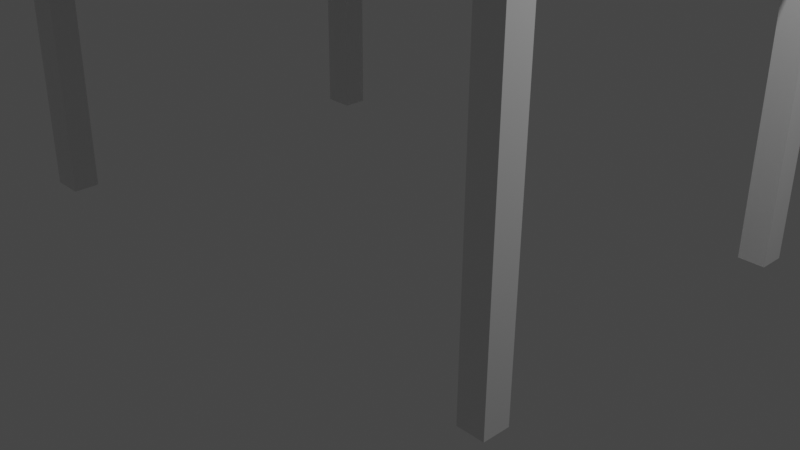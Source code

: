 # Source: table.blend  (saved by Blender 2.83.18; exported with 4.5.12 LTS)
import bpy
from mathutils import Matrix  # noqa: F401  (used for matrix-valued properties, if any)

bpy.ops.wm.read_factory_settings(use_empty=True)
scene = bpy.context.scene
scene.name = 'Scene'

# ---- collections
col_collection = bpy.data.collections.new('Collection'); scene.collection.children.link(col_collection)

# ---- materials (node trees are filled in below, after node groups)
mat_material = bpy.data.materials.new('Material')
mat_material.alpha_threshold = 0.0
mat_material.use_transparent_shadow = False
mat_material.line_color = (0.0, 0.0, 0.0, 1.0)

# ---- material node trees
mat_material.use_nodes = True; mat_material.node_tree.nodes.clear()
_N = mat_material.node_tree.nodes; _L = mat_material.node_tree.links
n0 = _N.new('ShaderNodeOutputMaterial'); n0.name = 'Material Output'; n0.location = (300, 300)
n1 = _N.new('ShaderNodeBsdfPrincipled'); n1.name = 'Principled BSDF'; n1.location = (10, 300)
n1.distribution = 'GGX'
n1.subsurface_method = 'BURLEY'
n1.inputs[2].default_value = 0.4
n1.inputs[3].default_value = 1.45
n1.inputs[27].default_value = (0.0, 0.0, 0.0, 1.0)
n1.inputs[28].default_value = 1.0
_L.new(n1.outputs[0], n0.inputs[0])
n0.is_active_output = True

# ---- world
world_world = bpy.data.worlds.new('World'); scene.world = world_world
world_world.use_nodes = True; world_world.node_tree.nodes.clear()
_N = world_world.node_tree.nodes; _L = world_world.node_tree.links
n0 = _N.new('ShaderNodeOutputWorld'); n0.name = 'World Output'; n0.location = (300, 300)
n1 = _N.new('ShaderNodeBackground'); n1.name = 'Background'; n1.location = (10, 300)
n1.inputs[0].default_value = (0.05088, 0.05088, 0.05088, 1.0)
_L.new(n1.outputs[0], n0.inputs[0])
n0.is_active_output = True
world_world.color = (0.05088, 0.05088, 0.05088)
world_world.use_sun_shadow = False
world_world.sun_shadow_jitter_overblur = 0.0

# ---- cameras
cam_camera = bpy.data.cameras.new('Camera')
cam_camera.clip_end = 100.0
cam_camera.ortho_scale = 7.314

# ---- lights
light_light = bpy.data.lights.new('Light', 'POINT')
light_light.transmission_factor = 0.0
light_light.energy = 1000.0
light_light.shadow_soft_size = 0.1
light_light.shadow_maximum_resolution = 0.006
light_light.use_absolute_resolution = True

# ---- meshes
me_cube = bpy.data.meshes.new('Cube')
me_cube.from_pydata([(1.0, 1.0, 1.0), (1.0, 1.0, -1.0), (1.0, -1.0, 1.0), (1.0, -1.0, -1.0), (-1.0, 1.0, 1.0), (-1.0, 1.0, -1.0), (-1.0, -1.0, 1.0), (-1.0, -1.0, -1.0), (0.9125, 1.0, -1.0), (-0.8929, 1.0, -1.0), (0.9125, -1.0, 1.0), (-0.8929, -1.0, 1.0), (-0.8929, -1.0, -1.0), (0.9125, -1.0, -1.0), (-0.8929, 1.0, 1.0), (0.9125, 1.0, 1.0), (-1.0, 0.8679, -1.0), (-1.0, -0.8679, -1.0), (1.0, 0.8679, 1.0), (1.0, -0.8679, 1.0), (-1.0, -0.8679, 1.0), (-1.0, 0.8679, 1.0), (1.0, -0.8679, -1.0), (1.0, 0.8679, -1.0), (-0.8929, 0.8679, -1.0), (-0.8929, -0.8679, -1.0), (0.9125, 0.8679, -1.0), (0.9125, -0.8679, -1.0), (0.9125, 0.8679, 1.0), (0.9125, -0.8679, 1.0), (-0.8929, 0.8679, 1.0), (-0.8929, -0.8679, 1.0), (-1.012, -0.8679, -48.64), (-1.012, -1.0, -48.64), (-0.9051, 1.0, -48.64), (-1.012, 1.0, -48.64), (0.9878, 1.0, -46.64), (0.9878, 1.0, -48.64), (-1.012, -1.0, -46.64), (-1.012, 1.0, -46.64), (0.9003, -1.0, -48.64), (0.9878, -1.0, -48.64), (-1.012, 0.8679, -46.64), (0.9878, 0.8679, -48.64), (0.9003, 1.0, -48.64), (-0.9051, -1.0, -48.64), (-0.9051, 1.0, -46.64), (-0.9051, -0.8679, -48.64), (0.9003, -0.8679, -48.64), (-1.012, 0.8679, -48.64), (-1.012, -0.8679, -46.64), (0.9878, -0.8679, -48.64), (-0.9051, 0.8679, -48.64), (0.9003, 0.8679, -48.64)], [], [(31, 20, 6, 11), (12, 11, 6, 7), (25, 12, 45, 47), (17, 25, 47, 32), (22, 19, 2, 3), (8, 15, 0, 1), (5, 4, 14, 9), (9, 14, 15, 8), (9, 24, 52, 34), (25, 27, 13, 12), (3, 2, 10, 13), (13, 10, 11, 12), (19, 29, 10, 2), (29, 31, 11, 10), (15, 14, 30, 28), (28, 30, 31, 29), (0, 15, 28, 18), (18, 28, 29, 19), (9, 8, 26, 24), (24, 26, 27, 25), (24, 16, 49, 52), (16, 24, 25, 17), (1, 0, 18, 23), (23, 18, 19, 22), (14, 9, 34, 46), (26, 23, 22, 27), (16, 21, 42, 49), (17, 20, 21, 16), (14, 4, 21, 30), (30, 21, 20, 31), (49, 42, 39, 35), (48, 51, 41, 40), (32, 47, 45, 33), (35, 34, 52, 49), (44, 37, 43, 53), (33, 38, 50, 32), (3, 13, 40, 41), (13, 27, 48, 40), (26, 8, 44, 53), (5, 9, 34, 35), (12, 7, 33, 45), (21, 4, 39, 42), (0, 1, 37, 36), (23, 26, 53, 43), (6, 20, 50, 38), (7, 6, 38, 33), (27, 22, 51, 48), (1, 23, 43, 37), (20, 17, 32, 50), (22, 3, 41, 51), (8, 1, 37, 44), (4, 5, 35, 39)])
_uv = me_cube.uv_layers.new(name='UVMap')
_uv.uv.foreach_set('vector', [0.7904, 0.6667, 0.875, 0.6667, 0.875, 0.75, 0.7904, 0.75, 0.375, 0.9154, 0.625, 0.9154, 0.625, 1.0, 0.375, 1.0, 0.2096, 0.6667, 0.2096, 0.75, 0.2096, 0.75, 0.2096, 0.6667, 0.125, 0.6667, 0.2096, 0.6667, 0.2096, 0.6667, 0.125, 0.6667, 0.375, 0.6667, 0.625, 0.6667, 0.625, 0.75, 0.375, 0.75, 0.375, 0.4179, 0.625, 0.4179, 0.625, 0.5, 0.375, 0.5, 0.375, 0.25, 0.625, 0.25, 0.625, 0.3346, 0.375, 0.3346, 0.375, 0.3346, 0.625, 0.3346, 0.625, 0.4179, 0.375, 0.4179, 0.2096, 0.5, 0.2096, 0.5833, 0.2096, 0.5833, 0.2096, 0.5, 0.2096, 0.6667, 0.2929, 0.6667, 0.2929, 0.75, 0.2096, 0.75, 0.375, 0.75, 0.625, 0.75, 0.625, 0.8321, 0.375, 0.8321, 0.375, 0.8321, 0.625, 0.8321, 0.625, 0.9154, 0.375, 0.9154, 0.625, 0.6667, 0.7071, 0.6667, 0.7071, 0.75, 0.625, 0.75, 0.7071, 0.6667, 0.7904, 0.6667, 0.7904, 0.75, 0.7071, 0.75, 0.7071, 0.5, 0.7904, 0.5, 0.7904, 0.5833, 0.7071, 0.5833, 0.7071, 0.5833, 0.7904, 0.5833, 0.7904, 0.6667, 0.7071, 0.6667, 0.625, 0.5, 0.7071, 0.5, 0.7071, 0.5833, 0.625, 0.5833, 0.625, 0.5833, 0.7071, 0.5833, 0.7071, 0.6667, 0.625, 0.6667, 0.2096, 0.5, 0.2929, 0.5, 0.2929, 0.5833, 0.2096, 0.5833, 0.2096, 0.5833, 0.2929, 0.5833, 0.2929, 0.6667, 0.2096, 0.6667, 0.2096, 0.5833, 0.125, 0.5833, 0.125, 0.5833, 0.2096, 0.5833, 0.125, 0.5833, 0.2096, 0.5833, 0.2096, 0.6667, 0.125, 0.6667, 0.375, 0.5, 0.625, 0.5, 0.625, 0.5833, 0.375, 0.5833, 0.375, 0.5833, 0.625, 0.5833, 0.625, 0.6667, 0.375, 0.6667, 0.625, 0.3346, 0.375, 0.3346, 0.375, 0.3346, 0.625, 0.3346, 0.2929, 0.5833, 0.375, 0.5833, 0.375, 0.6667, 0.2929, 0.6667, 0.375, 0.1667, 0.625, 0.1667, 0.625, 0.1667, 0.375, 0.1667, 0.375, 0.08333, 0.625, 0.08333, 0.625, 0.1667, 0.375, 0.1667, 0.7904, 0.5, 0.875, 0.5, 0.875, 0.5833, 0.7904, 0.5833, 0.7904, 0.5833, 0.875, 0.5833, 0.875, 0.6667, 0.7904, 0.6667, 0.375, 0.1667, 0.625, 0.1667, 0.625, 0.25, 0.375, 0.25, 0.2929, 0.6667, 0.375, 0.6667, 0.375, 0.75, 0.2929, 0.75, 0.125, 0.6667, 0.2096, 0.6667, 0.2096, 0.75, 0.125, 0.75, 0.125, 0.5, 0.2096, 0.5, 0.2096, 0.5833, 0.125, 0.5833, 0.2929, 0.5, 0.375, 0.5, 0.375, 0.5833, 0.2929, 0.5833, 0.375, 0.0, 0.625, 0.0, 0.625, 0.08333, 0.375, 0.08333, 0.375, 0.75, 0.375, 0.8321, 0.375, 0.8321, 0.375, 0.75, 0.2929, 0.75, 0.2929, 0.6667, 0.2929, 0.6667, 0.2929, 0.75, 0.2929, 0.5833, 0.2929, 0.5, 0.2929, 0.5, 0.2929, 0.5833, 0.375, 0.25, 0.375, 0.3346, 0.375, 0.3346, 0.375, 0.25, 0.375, 0.9154, 0.375, 1.0, 0.375, 1.0, 0.375, 0.9154, 0.875, 0.5833, 0.875, 0.5, 0.875, 0.5, 0.875, 0.5833, 0.625, 0.5, 0.375, 0.5, 0.375, 0.5, 0.625, 0.5, 0.375, 0.5833, 0.2929, 0.5833, 0.2929, 0.5833, 0.375, 0.5833, 0.875, 0.75, 0.875, 0.6667, 0.875, 0.6667, 0.875, 0.75, 0.375, 1.0, 0.625, 1.0, 0.625, 1.0, 0.375, 1.0, 0.2929, 0.6667, 0.375, 0.6667, 0.375, 0.6667, 0.2929, 0.6667, 0.375, 0.5, 0.375, 0.5833, 0.375, 0.5833, 0.375, 0.5, 0.625, 0.08333, 0.375, 0.08333, 0.375, 0.08333, 0.625, 0.08333, 0.375, 0.6667, 0.375, 0.75, 0.375, 0.75, 0.375, 0.6667, 0.375, 0.4179, 0.375, 0.5, 0.375, 0.5, 0.375, 0.4179, 0.625, 0.25, 0.375, 0.25, 0.375, 0.25, 0.625, 0.25])
_ca = me_cube.color_attributes.new('Coul', 'BYTE_COLOR', 'CORNER')
_ca.data.foreach_set('color', [1.0, 1.0, 1.0, 1.0, 1.0, 1.0, 1.0, 1.0, 1.0, 1.0, 1.0, 1.0, 1.0, 1.0, 1.0, 1.0, 1.0, 1.0, 1.0, 1.0, 1.0, 1.0, 1.0, 1.0, 1.0, 1.0, 1.0, 1.0, 1.0, 1.0, 1.0, 1.0, 1.0, 1.0, 1.0, 1.0, 1.0, 1.0, 1.0, 1.0, 1.0, 1.0, 1.0, 1.0, 1.0, 1.0, 1.0, 1.0, 1.0, 1.0, 1.0, 1.0, 1.0, 1.0, 1.0, 1.0, 1.0, 1.0, 1.0, 1.0, 1.0, 1.0, 1.0, 1.0, 1.0, 1.0, 1.0, 1.0, 1.0, 1.0, 1.0, 1.0, 1.0, 1.0, 1.0, 1.0, 1.0, 1.0, 1.0, 1.0, 1.0, 1.0, 1.0, 1.0, 1.0, 1.0, 1.0, 1.0, 1.0, 1.0, 1.0, 1.0, 1.0, 1.0, 1.0, 1.0, 1.0, 1.0, 1.0, 1.0, 1.0, 1.0, 1.0, 1.0, 1.0, 1.0, 1.0, 1.0, 1.0, 1.0, 1.0, 1.0, 1.0, 1.0, 1.0, 1.0, 1.0, 1.0, 1.0, 1.0, 1.0, 1.0, 1.0, 1.0, 1.0, 1.0, 1.0, 1.0, 1.0, 1.0, 1.0, 1.0, 1.0, 1.0, 1.0, 1.0, 1.0, 1.0, 1.0, 1.0, 1.0, 1.0, 1.0, 1.0, 1.0, 1.0, 1.0, 1.0, 1.0, 1.0, 1.0, 1.0, 1.0, 1.0, 1.0, 1.0, 1.0, 1.0, 1.0, 1.0, 1.0, 1.0, 1.0, 1.0, 1.0, 1.0, 1.0, 1.0, 1.0, 1.0, 1.0, 1.0, 1.0, 1.0, 1.0, 1.0, 1.0, 1.0, 1.0, 1.0, 1.0, 1.0, 1.0, 1.0, 1.0, 1.0, 1.0, 1.0, 1.0, 1.0, 1.0, 1.0, 1.0, 1.0, 1.0, 1.0, 1.0, 1.0, 1.0, 1.0, 1.0, 1.0, 1.0, 1.0, 1.0, 1.0, 1.0, 1.0, 1.0, 1.0, 1.0, 1.0, 1.0, 1.0, 1.0, 1.0, 1.0, 1.0, 1.0, 1.0, 1.0, 1.0, 1.0, 1.0, 1.0, 1.0, 1.0, 1.0, 1.0, 1.0, 1.0, 1.0, 1.0, 1.0, 1.0, 1.0, 1.0, 1.0, 1.0, 1.0, 1.0, 1.0, 1.0, 1.0, 1.0, 1.0, 1.0, 1.0, 1.0, 1.0, 1.0, 1.0, 1.0, 1.0, 1.0, 1.0, 1.0, 1.0, 1.0, 1.0, 1.0, 1.0, 1.0, 1.0, 1.0, 1.0, 1.0, 1.0, 1.0, 1.0, 1.0, 1.0, 1.0, 1.0, 1.0, 1.0, 1.0, 1.0, 1.0, 1.0, 1.0, 1.0, 1.0, 1.0, 1.0, 1.0, 1.0, 1.0, 1.0, 1.0, 1.0, 1.0, 1.0, 1.0, 1.0, 1.0, 1.0, 1.0, 1.0, 1.0, 1.0, 1.0, 1.0, 1.0, 1.0, 1.0, 1.0, 1.0, 1.0, 1.0, 1.0, 1.0, 1.0, 1.0, 1.0, 1.0, 1.0, 1.0, 1.0, 1.0, 1.0, 1.0, 1.0, 1.0, 1.0, 1.0, 1.0, 1.0, 1.0, 1.0, 1.0, 1.0, 1.0, 1.0, 1.0, 1.0, 1.0, 1.0, 1.0, 1.0, 1.0, 1.0, 1.0, 1.0, 1.0, 1.0, 1.0, 1.0, 1.0, 1.0, 1.0, 1.0, 1.0, 1.0, 1.0, 1.0, 1.0, 1.0, 1.0, 1.0, 1.0, 1.0, 1.0, 1.0, 1.0, 1.0, 1.0, 1.0, 1.0, 1.0, 1.0, 1.0, 1.0, 1.0, 1.0, 1.0, 1.0, 1.0, 1.0, 1.0, 1.0, 1.0, 1.0, 1.0, 1.0, 1.0, 1.0, 1.0, 1.0, 1.0, 1.0, 1.0, 1.0, 1.0, 1.0, 1.0, 1.0, 1.0, 1.0, 1.0, 1.0, 1.0, 1.0, 1.0, 1.0, 1.0, 1.0, 1.0, 1.0, 1.0, 1.0, 1.0, 1.0, 1.0, 1.0, 1.0, 1.0, 1.0, 1.0, 1.0, 1.0, 1.0, 1.0, 1.0, 1.0, 1.0, 1.0, 1.0, 1.0, 1.0, 1.0, 1.0, 1.0, 1.0, 1.0, 1.0, 1.0, 1.0, 1.0, 1.0, 1.0, 1.0, 1.0, 1.0, 1.0, 1.0, 1.0, 1.0, 1.0, 1.0, 1.0, 1.0, 1.0, 1.0, 1.0, 1.0, 1.0, 1.0, 1.0, 1.0, 1.0, 1.0, 1.0, 1.0, 1.0, 1.0, 1.0, 1.0, 1.0, 1.0, 1.0, 1.0, 1.0, 1.0, 1.0, 1.0, 1.0, 1.0, 1.0, 1.0, 1.0, 1.0, 1.0, 1.0, 1.0, 1.0, 1.0, 1.0, 1.0, 1.0, 1.0, 1.0, 1.0, 1.0, 1.0, 1.0, 1.0, 1.0, 1.0, 1.0, 1.0, 1.0, 1.0, 1.0, 1.0, 1.0, 1.0, 1.0, 1.0, 1.0, 1.0, 1.0, 1.0, 1.0, 1.0, 1.0, 1.0, 1.0, 1.0, 1.0, 1.0, 1.0, 1.0, 1.0, 1.0, 1.0, 1.0, 1.0, 1.0, 1.0, 1.0, 1.0, 1.0, 1.0, 1.0, 1.0, 1.0, 1.0, 1.0, 1.0, 1.0, 1.0, 1.0, 1.0, 1.0, 1.0, 1.0, 1.0, 1.0, 1.0, 1.0, 1.0, 1.0, 1.0, 1.0, 1.0, 1.0, 1.0, 1.0, 1.0, 1.0, 1.0, 1.0, 1.0, 1.0, 1.0, 1.0, 1.0, 1.0, 1.0, 1.0, 1.0, 1.0, 1.0, 1.0, 1.0, 1.0, 1.0, 1.0, 1.0, 1.0, 1.0, 1.0, 1.0, 1.0, 1.0, 1.0, 1.0, 1.0, 1.0, 1.0, 1.0, 1.0, 1.0, 1.0, 1.0, 1.0, 1.0, 1.0, 1.0, 1.0, 1.0, 1.0, 1.0, 1.0, 1.0, 1.0, 1.0, 1.0, 1.0, 1.0, 1.0, 1.0, 1.0, 1.0, 1.0, 1.0, 1.0, 1.0, 1.0, 1.0, 1.0, 1.0, 1.0, 1.0, 1.0, 1.0, 1.0, 1.0, 1.0, 1.0, 1.0, 1.0, 1.0, 1.0, 1.0, 1.0, 1.0, 1.0, 1.0, 1.0, 1.0, 1.0, 1.0, 1.0, 1.0, 1.0, 1.0, 1.0, 1.0, 1.0, 1.0, 1.0, 1.0, 1.0, 1.0, 1.0, 1.0, 1.0, 1.0, 1.0, 1.0, 1.0, 1.0, 1.0, 1.0, 1.0, 1.0, 1.0, 1.0, 1.0, 1.0, 1.0, 1.0, 1.0, 1.0, 1.0, 1.0, 1.0, 1.0, 1.0, 1.0, 1.0, 1.0, 1.0, 1.0, 1.0, 1.0, 1.0, 1.0, 1.0, 1.0, 1.0, 1.0, 1.0, 1.0, 1.0, 1.0, 1.0, 1.0, 1.0, 1.0, 1.0, 1.0, 1.0, 1.0, 1.0, 1.0, 1.0, 1.0, 1.0, 1.0, 1.0, 1.0, 1.0, 1.0, 1.0, 1.0, 1.0, 1.0, 1.0, 1.0, 1.0, 1.0, 1.0, 1.0, 1.0, 1.0, 1.0, 1.0, 1.0, 1.0, 1.0, 1.0, 1.0, 1.0, 1.0, 1.0, 1.0, 1.0, 1.0, 1.0, 1.0, 1.0, 1.0, 1.0, 1.0, 1.0, 1.0, 1.0, 1.0, 1.0, 1.0, 1.0, 1.0, 1.0, 1.0, 1.0, 1.0, 1.0, 1.0, 1.0, 1.0, 1.0, 1.0, 1.0, 1.0, 1.0, 1.0, 1.0, 1.0, 1.0, 1.0, 1.0, 1.0, 1.0, 1.0, 1.0, 1.0, 1.0, 1.0, 1.0, 1.0, 1.0, 1.0, 1.0, 1.0, 1.0, 1.0, 1.0, 1.0, 1.0, 1.0, 1.0, 1.0, 1.0, 1.0, 1.0, 1.0, 1.0, 1.0, 1.0, 1.0, 1.0, 1.0, 1.0, 1.0, 1.0, 1.0, 1.0, 1.0, 1.0, 1.0, 1.0, 1.0, 1.0, 1.0, 1.0, 1.0, 1.0, 1.0, 1.0, 1.0, 1.0, 1.0, 1.0, 1.0, 1.0, 1.0, 1.0, 1.0, 1.0])
me_cube.materials.append(mat_material)
me_cube.use_remesh_preserve_volume = False
me_cube.use_remesh_preserve_attributes = False
me_cube.use_mirror_vertex_groups = False
me_cube.update()

# ---- objects
ob_table = bpy.data.objects.new('table', me_cube)
ob_light = bpy.data.objects.new('Light', light_light)
ob_camera = bpy.data.objects.new('Camera', cam_camera)

# ---- transforms, parenting, visibility, modifiers, constraints
ob_table.location = (-0.02206, -0.004671, 3.438)
ob_table.scale = (3.131, 2.051, 0.07083)
ob_table.lock_rotations_4d = False
ob_table.empty_display_type = 'ARROWS'
ob_table.lineart.crease_threshold = 0.0
ob_light.location = (4.076, 1.005, 6.852)
ob_light.rotation_euler = (0.6503, 0.05522, 1.866)
ob_light.lock_rotations_4d = False
ob_light.empty_display_type = 'ARROWS'
ob_light.color = (0.0, 0.0, 0.0, 0.0)
ob_light.lineart.crease_threshold = 0.0
ob_camera.location = (7.359, -6.926, 4.958)
ob_camera.rotation_euler = (1.109, 0.0, 0.8149)
ob_camera.lock_rotations_4d = False
ob_camera.empty_display_type = 'ARROWS'
ob_camera.color = (0.0, 0.0, 0.0, 0.0)
ob_camera.display_type = 'WIRE'
ob_camera.lineart.crease_threshold = 0.0

# ---- collection membership
col_collection.objects.link(ob_table)
col_collection.objects.link(ob_light)
col_collection.objects.link(ob_camera)

# ---- scene / render settings (as saved in the file)
scene.camera = ob_camera
scene.frame_start = 1; scene.frame_end = 250; scene.frame_set(1)
scene.render.engine = 'BLENDER_EEVEE_NEXT'
scene.cycles.use_denoising = False
scene.cycles.samples = 128
scene.cycles.sampling_pattern = 'TABULATED_SOBOL'
scene.cycles.use_adaptive_sampling = False
scene.cycles.use_light_tree = False
scene.view_settings.view_transform = 'Filmic'
bpy.context.view_layer.update()
